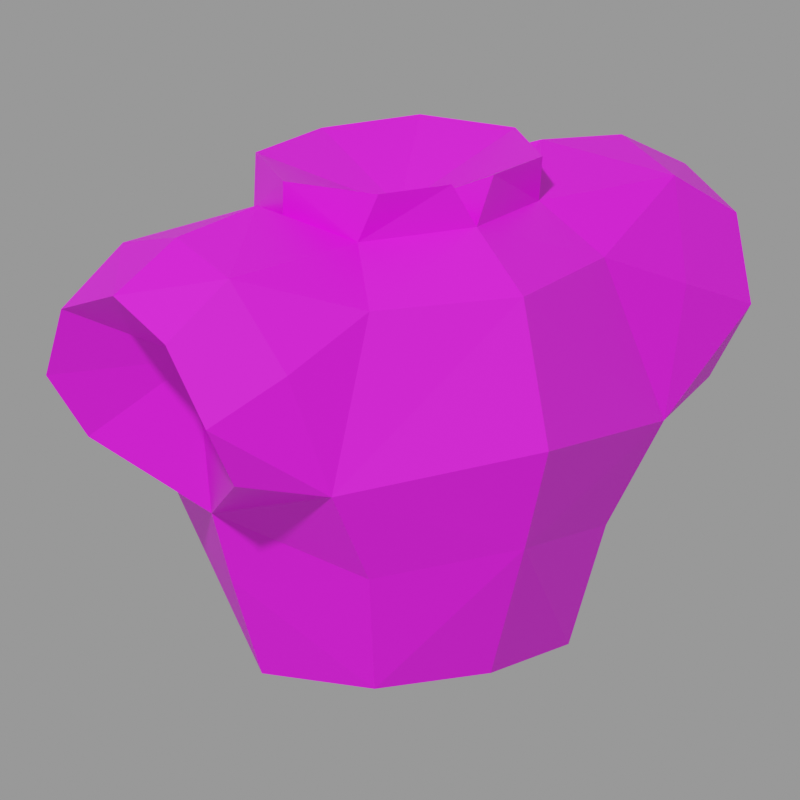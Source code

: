 # Source: armor.mdl.blend  (saved by Blender 4.5.90; exported with 4.5.12 LTS)
import bpy
from mathutils import Matrix  # noqa: F401  (used for matrix-valued properties, if any)

bpy.ops.wm.read_factory_settings(use_empty=True)
scene = bpy.context.scene
scene.name = 'Empty'

# ---- images (referenced by path relative to the original .blend; pixels are not part of the script)
import os
ASSET_DIR = os.environ.get("B2B_ASSET_DIR", "")  # directory of the original .blend (textures are referenced by path, not embedded)
HERE = os.path.dirname(os.path.abspath(__file__))  # packed textures are extracted next to this script under _unpacked/

def load_image(name, relpath, width, height, colorspace="sRGB"):
    """Load a texture the original file referenced (path relative to the .blend, or extracted next to this script)."""
    p = next((c for c in (os.path.join(HERE, relpath), os.path.join(ASSET_DIR, relpath)) if relpath and os.path.exists(c)), "")
    if p:
        img = bpy.data.images.load(p, check_existing=True)
        img.name = name
    else:  # same state as the original file: an image datablock whose file is absent (Cycles renders it pink)
        img = bpy.data.images.new(name, width, height)
        img.source = "FILE"
        img.filepath = "//" + (relpath or name)
    img.colorspace_settings.name = colorspace
    return img
img_armor_mdl_0_png = load_image('armor.mdl.0.png', 'textures/armor.mdl.0.png', 1024, 1024, 'sRGB')
img_armor_mdl_1_png = load_image('armor.mdl.1.png', 'textures/armor.mdl.1.png', 1024, 1024, 'sRGB')
img_armor_mdl_2_png = load_image('armor.mdl.2.png', 'textures/armor.mdl.2.png', 1024, 1024, 'sRGB')

# ---- materials (node trees are filled in below, after node groups)
mat_skin0 = bpy.data.materials.new('skin0')
mat_skin1 = bpy.data.materials.new('skin1')
mat_skin2 = bpy.data.materials.new('skin2')

# ---- material node trees
mat_skin0.use_nodes = True; mat_skin0.node_tree.nodes.clear()
_N = mat_skin0.node_tree.nodes; _L = mat_skin0.node_tree.links
n0 = _N.new('ShaderNodeBsdfPrincipled'); n0.name = 'Principled BSDF'; n0.location = (-468, 210)
n1 = _N.new('ShaderNodeOutputMaterial'); n1.name = 'Material Output'; n1.location = (-68, 210)
n2 = _N.new('ShaderNodeTexImage'); n2.name = 'Image Texture'; n2.location = (-782, 192)
n2.image = img_armor_mdl_0_png
n2.interpolation = 'Closest'
_L.new(n0.outputs[0], n1.inputs[0])
_L.new(n2.outputs[0], n0.inputs[0])
n1.is_active_output = True
mat_skin1.use_nodes = True; mat_skin1.node_tree.nodes.clear()
_N = mat_skin1.node_tree.nodes; _L = mat_skin1.node_tree.links
n0 = _N.new('ShaderNodeBsdfPrincipled'); n0.name = 'Principled BSDF'; n0.location = (-158, 156)
n1 = _N.new('ShaderNodeOutputMaterial'); n1.name = 'Material Output'; n1.location = (242, 156)
n2 = _N.new('ShaderNodeTexImage'); n2.name = 'Image Texture'; n2.location = (-472, 137)
n2.image = img_armor_mdl_1_png
n2.interpolation = 'Closest'
_L.new(n0.outputs[0], n1.inputs[0])
_L.new(n2.outputs[0], n0.inputs[0])
n1.is_active_output = True
mat_skin2.use_nodes = True; mat_skin2.node_tree.nodes.clear()
_N = mat_skin2.node_tree.nodes; _L = mat_skin2.node_tree.links
n0 = _N.new('ShaderNodeBsdfPrincipled'); n0.name = 'Principled BSDF'; n0.location = (-200, 100)
n1 = _N.new('ShaderNodeOutputMaterial'); n1.name = 'Material Output'; n1.location = (200, 100)
n2 = _N.new('ShaderNodeTexImage'); n2.name = 'Image Texture'; n2.location = (-514, 82)
n2.image = img_armor_mdl_2_png
n2.interpolation = 'Closest'
_L.new(n0.outputs[0], n1.inputs[0])
_L.new(n2.outputs[0], n0.inputs[0])
n1.is_active_output = True

# ---- cameras
cam_camera = bpy.data.cameras.new('Camera')
cam_camera.type = 'ORTHO'
cam_camera.ortho_scale = 40.0
cam_camera.show_background_images = True

# ---- meshes
me_armor = bpy.data.meshes.new('armor')
me_armor.from_pydata([(9.805, 0.003008, 30.19), (6.908, 7.599, 30.19), (-5.883, 0.003008, 10.0), (-3.859, -6.275, 10.0), (3.045e-07, -8.874, 10.0), (5.709, -6.275, 10.0), (7.219, 0.003008, 10.0), (-6.908, 8.464, 30.19), (-9.599, 0.003008, 30.19), (11.79, 0.003008, 22.58), (-8.823, 0.003008, 16.94), (-5.649, -8.543, 16.11), (4.649e-07, -10.85, 15.23), (6.978, -7.669, 16.25), (9.893, 0.003008, 17.09), (7.783, 10.76, 21.29), (-4.694e-07, 12.13, 18.95), (-6.748, 10.58, 21.3), (-10.43, 0.003008, 22.53), (-6.748, -10.58, 21.3), (-4.713e-07, -12.13, 18.95), (7.783, -10.75, 21.29), (6.978, 7.675, 16.25), (-6.908, -8.458, 30.19), (-6.114, 0.003008, 33.0), (6.908, -7.593, 30.19), (4.619e-07, 10.85, 15.23), (-5.649, 8.549, 16.11), (-4.303, -5.865, 32.72), (2.519e-07, -7.516, 33.0), (3.871, -5.865, 32.77), (6.114, 0.003008, 33.0), (5.709, 6.281, 10.0), (3.055e-07, 8.88, 10.0), (-6.114, 0.003008, 35.4), (-4.836, -5.315, 35.4), (2.519e-07, -7.516, 35.4), (4.836, -5.315, 35.4), (-5.791, -15.36, 22.24), (-3.859, 6.281, 10.0), (2.533e-07, 7.522, 35.4), (5.818, -1.352, 35.4), (-6.341, -17.64, 25.73), (3.045e-07, -18.51, 31.47), (6.272, -17.64, 25.73), (5.722, -15.36, 22.24), (-4.836, 5.321, 35.4), (3.871, 5.871, 32.77), (6.914, -12.91, 27.81), (-6.983, -12.91, 28.21), (0.01219, 0.003009, 32.66), (3.045e-07, -14.41, 33.76), (3.045e-07, -9.208, 34.46), (2.533e-07, 7.522, 33.0), (-4.118, -18.49, 29.85), (4.084, -18.49, 29.85), (4.161, -14.42, 32.55), (-4.196, -14.42, 32.55), (-4.303, 5.871, 32.72), (-0.02146, -13.13, 27.19), (-6.983, 12.91, 28.21), (6.914, 12.91, 27.81), (5.722, 15.37, 22.24), (6.272, 17.64, 25.73), (3.055e-07, 18.52, 31.47), (-6.341, 17.64, 25.73), (5.818, 1.358, 35.4), (-5.791, 15.37, 22.24), (4.836, 5.321, 35.4), (3.055e-07, 14.41, 33.76), (3.055e-07, 9.214, 34.46), (-4.118, 18.49, 29.85), (4.084, 18.49, 29.85), (4.161, 14.43, 32.55), (-4.196, 14.43, 32.55), (-0.02146, 13.13, 27.19)], [(21, 19), (15, 17)], [(47, 1, 73), (12, 5, 13), (3, 10, 2), (65, 71, 75), (61, 1, 15), (14, 5, 6), (4, 11, 3), (16, 62, 15), (69, 74, 70), (14, 21, 13), (20, 11, 12), (47, 70, 53), (58, 74, 7), (12, 13, 20), (19, 10, 11), (69, 70, 73), (18, 19, 8), (71, 74, 64), (47, 73, 70), (64, 74, 69), (7, 74, 60), (71, 60, 74), (1, 0, 15), (3, 11, 10), (42, 19, 38), (31, 25, 0), (61, 15, 63), (19, 42, 49), (46, 58, 24), (21, 20, 13), (28, 8, 23), (7, 60, 17), (36, 28, 29), (31, 0, 1), (30, 41, 37), (30, 36, 29), (35, 24, 28), (40, 53, 58), (58, 7, 8), (22, 26, 16), (38, 19, 20), (65, 67, 17), (17, 60, 65), (23, 19, 49), (49, 42, 54), (54, 43, 57), (43, 51, 57), (51, 43, 56), (55, 56, 43), (56, 55, 48), (55, 44, 48), (54, 57, 49), (23, 49, 57), (28, 23, 57), (28, 52, 29), (30, 29, 52), (28, 57, 52), (51, 52, 57), (51, 56, 52), (30, 52, 56), (30, 56, 25), (25, 56, 48), (20, 21, 45), (48, 44, 21), (44, 45, 21), (48, 21, 25), (42, 59, 54), (54, 59, 43), (20, 59, 38), (20, 45, 59), (43, 59, 55), (55, 59, 44), (38, 59, 42), (44, 59, 45), (37, 41, 50), (41, 31, 50), (34, 35, 50), (26, 22, 32), (35, 36, 50), (14, 22, 15), (33, 39, 27), (36, 37, 50), (14, 6, 32), (39, 2, 10), (62, 63, 15), (14, 13, 5), (4, 12, 11), (1, 61, 73), (58, 70, 74), (14, 9, 21), (20, 19, 11), (69, 73, 64), (60, 71, 65), (4, 5, 12), (19, 18, 10), (58, 53, 70), (72, 64, 73), (47, 53, 40), (8, 17, 18), (73, 61, 72), (72, 61, 63), (25, 21, 0), (47, 68, 66), (31, 30, 25), (39, 10, 27), (17, 27, 10), (28, 24, 8), (67, 16, 17), (36, 35, 28), (9, 0, 21), (30, 31, 41), (30, 37, 36), (35, 34, 24), (26, 32, 33), (16, 26, 27), (17, 8, 7), (71, 64, 75), (16, 67, 75), (16, 75, 62), (64, 72, 75), (72, 63, 75), (67, 65, 75), (63, 62, 75), (68, 50, 66), (66, 50, 31), (34, 50, 46), (46, 50, 40), (40, 50, 68), (14, 32, 22), (33, 27, 26), (14, 15, 9), (16, 27, 17), (22, 16, 15), (17, 10, 18), (19, 23, 8), (9, 15, 0), (31, 1, 47), (58, 8, 24), (40, 58, 46), (47, 66, 31), (47, 40, 68), (46, 24, 34), (5, 4, 3), (3, 2, 6), (2, 39, 32), (39, 33, 32), (32, 6, 2), (6, 5, 3)])
_uv = me_armor.uv_layers.new(name='UVMap')
_uv.uv.foreach_set('vector', [0.205, 0.755, 0.18, 0.81, 0.1, 0.755, 0.085, 0.44, 0.045, 0.325, 0.13, 0.345, 0.74, 0.33, 0.64, 0.24, 0.735, 0.24, 0.975, 0.7, 0.935, 0.755, 0.88, 0.685, 0.105, 0.825, 0.18, 0.81, 0.11, 0.915, 0.145, 0.24, 0.045, 0.325, 0.05, 0.24, 0.765, 0.395, 0.655, 0.355, 0.74, 0.33, 0.015, 0.985, 0.05, 0.89, 0.11, 0.915, 0.1, 0.705, 0.09, 0.65, 0.165, 0.7, 0.145, 0.24, 0.205, 0.385, 0.13, 0.345, 0.65, 0.46, 0.655, 0.355, 0.695, 0.435, 0.205, 0.755, 0.165, 0.7, 0.195, 0.7, 0.2, 0.635, 0.09, 0.65, 0.165, 0.595, 0.085, 0.44, 0.13, 0.345, 0.13, 0.465, 0.585, 0.38, 0.64, 0.24, 0.655, 0.355, 0.1, 0.705, 0.165, 0.7, 0.1, 0.755, 0.565, 0.24, 0.585, 0.38, 0.475, 0.24, 0.035, 0.645, 0.09, 0.65, 0.04, 0.705, 0.205, 0.755, 0.1, 0.755, 0.165, 0.7, 0.04, 0.705, 0.09, 0.65, 0.1, 0.705, 0.165, 0.595, 0.09, 0.65, 0.1, 0.585, 0.035, 0.645, 0.1, 0.585, 0.09, 0.65, 0.325, 0.14, 0.31, 0.24, 0.205, 0.095, 0.74, 0.33, 0.655, 0.355, 0.64, 0.24, 0.76, 0.585, 0.69, 0.495, 0.75, 0.53, 0.365, 0.24, 0.325, 0.335, 0.31, 0.24, 0.105, 0.825, 0.11, 0.915, 0.035, 0.83, 0.69, 0.495, 0.76, 0.585, 0.69, 0.59, 0.915, 0.225, 0.95, 0.215, 0.945, 0.295, 0.205, 0.385, 0.13, 0.465, 0.13, 0.345, 0.41, 0.32, 0.475, 0.24, 0.465, 0.35, 0.165, 0.595, 0.1, 0.585, 0.09, 0.49, 0.915, 0.435, 0.95, 0.375, 0.945, 0.435, 0.365, 0.24, 0.31, 0.24, 0.325, 0.14, 0.95, 0.49, 0.92, 0.56, 0.915, 0.505, 0.95, 0.49, 0.915, 0.435, 0.945, 0.435, 0.915, 0.365, 0.945, 0.295, 0.95, 0.375, 0.915, 0.155, 0.945, 0.155, 0.95, 0.215, 0.41, 0.16, 0.465, 0.13, 0.475, 0.24, 0.13, 0.13, 0.085, 0.035, 0.13, 0.01, 0.75, 0.53, 0.69, 0.495, 0.765, 0.43, 0.02, 0.58, 0.04, 0.52, 0.09, 0.49, 0.09, 0.49, 0.1, 0.585, 0.02, 0.58, 0.625, 0.6, 0.69, 0.495, 0.69, 0.59, 0.69, 0.59, 0.76, 0.585, 0.755, 0.65, 0.755, 0.65, 0.75, 0.71, 0.69, 0.655, 0.75, 0.71, 0.685, 0.71, 0.69, 0.655, 0.685, 0.71, 0.75, 0.71, 0.69, 0.76, 0.75, 0.775, 0.69, 0.76, 0.75, 0.71, 0.69, 0.76, 0.75, 0.775, 0.685, 0.83, 0.75, 0.775, 0.75, 0.835, 0.685, 0.83, 0.755, 0.65, 0.69, 0.655, 0.69, 0.59, 0.625, 0.6, 0.69, 0.59, 0.69, 0.655, 0.585, 0.645, 0.625, 0.6, 0.69, 0.655, 0.585, 0.645, 0.625, 0.705, 0.59, 0.705, 0.58, 0.76, 0.59, 0.705, 0.625, 0.705, 0.585, 0.645, 0.69, 0.655, 0.625, 0.705, 0.685, 0.71, 0.625, 0.705, 0.69, 0.655, 0.685, 0.71, 0.69, 0.76, 0.625, 0.705, 0.58, 0.76, 0.625, 0.705, 0.69, 0.76, 0.58, 0.76, 0.69, 0.76, 0.605, 0.815, 0.605, 0.815, 0.69, 0.76, 0.685, 0.83, 0.765, 0.99, 0.675, 0.92, 0.74, 0.895, 0.685, 0.83, 0.75, 0.835, 0.675, 0.92, 0.75, 0.835, 0.74, 0.895, 0.675, 0.92, 0.685, 0.83, 0.675, 0.92, 0.605, 0.815, 0.785, 0.915, 0.88, 0.905, 0.82, 0.97, 0.82, 0.97, 0.88, 0.905, 0.88, 0.99, 0.88, 0.8, 0.88, 0.905, 0.795, 0.855, 0.88, 0.8, 0.965, 0.855, 0.88, 0.905, 0.88, 0.99, 0.88, 0.905, 0.94, 0.97, 0.94, 0.97, 0.88, 0.905, 0.98, 0.915, 0.795, 0.855, 0.88, 0.905, 0.785, 0.915, 0.98, 0.915, 0.88, 0.905, 0.965, 0.855, 0.32, 0.835, 0.365, 0.81, 0.405, 0.89, 0.365, 0.81, 0.405, 0.81, 0.405, 0.89, 0.405, 0.975, 0.335, 0.96, 0.405, 0.89, 0.085, 0.035, 0.13, 0.13, 0.045, 0.15, 0.335, 0.96, 0.3, 0.9, 0.405, 0.89, 0.145, 0.24, 0.13, 0.13, 0.205, 0.095, 0.765, 0.085, 0.74, 0.15, 0.655, 0.125, 0.3, 0.9, 0.32, 0.835, 0.405, 0.89, 0.145, 0.24, 0.05, 0.24, 0.045, 0.15, 0.74, 0.15, 0.735, 0.24, 0.64, 0.24, 0.05, 0.89, 0.035, 0.83, 0.11, 0.915, 0.145, 0.24, 0.13, 0.345, 0.045, 0.325, 0.765, 0.395, 0.695, 0.435, 0.655, 0.355, 0.18, 0.81, 0.105, 0.825, 0.1, 0.755, 0.2, 0.635, 0.165, 0.7, 0.09, 0.65, 0.145, 0.24, 0.22, 0.24, 0.205, 0.385, 0.65, 0.46, 0.585, 0.38, 0.655, 0.355, 0.1, 0.705, 0.1, 0.755, 0.04, 0.705, 0.1, 0.585, 0.035, 0.645, 0.02, 0.58, 0.015, 0.405, 0.045, 0.325, 0.085, 0.44, 0.585, 0.38, 0.565, 0.24, 0.64, 0.24, 0.2, 0.635, 0.195, 0.7, 0.165, 0.7, 0.04, 0.765, 0.04, 0.705, 0.1, 0.755, 0.95, 0.1, 0.945, 0.155, 0.915, 0.155, 0.475, 0.24, 0.585, 0.095, 0.565, 0.24, 0.1, 0.755, 0.105, 0.825, 0.04, 0.765, 0.04, 0.765, 0.105, 0.825, 0.035, 0.83, 0.325, 0.335, 0.205, 0.385, 0.31, 0.24, 0.95, 0.1, 0.915, 0.085, 0.92, 0.03, 0.365, 0.24, 0.38, 0.32, 0.325, 0.335, 0.74, 0.15, 0.64, 0.24, 0.655, 0.125, 0.585, 0.095, 0.655, 0.125, 0.64, 0.24, 0.41, 0.32, 0.42, 0.24, 0.475, 0.24, 0.04, 0.52, 0.015, 0.425, 0.09, 0.49, 0.915, 0.435, 0.915, 0.365, 0.95, 0.375, 0.22, 0.24, 0.31, 0.24, 0.205, 0.385, 0.95, 0.49, 0.955, 0.575, 0.92, 0.56, 0.95, 0.49, 0.915, 0.505, 0.915, 0.435, 0.915, 0.365, 0.915, 0.295, 0.945, 0.295, 0.085, 0.035, 0.045, 0.15, 0.015, 0.07, 0.65, 0.02, 0.695, 0.045, 0.655, 0.125, 0.585, 0.095, 0.475, 0.24, 0.465, 0.13, 0.935, 0.755, 0.88, 0.77, 0.88, 0.685, 0.88, 0.585, 0.965, 0.64, 0.88, 0.685, 0.88, 0.585, 0.88, 0.685, 0.79, 0.64, 0.88, 0.77, 0.82, 0.755, 0.88, 0.685, 0.82, 0.755, 0.78, 0.7, 0.88, 0.685, 0.965, 0.64, 0.975, 0.7, 0.88, 0.685, 0.78, 0.7, 0.79, 0.64, 0.88, 0.685, 0.485, 0.835, 0.405, 0.89, 0.44, 0.81, 0.44, 0.81, 0.405, 0.89, 0.405, 0.81, 0.405, 0.975, 0.405, 0.89, 0.475, 0.96, 0.475, 0.96, 0.405, 0.89, 0.505, 0.9, 0.505, 0.9, 0.405, 0.89, 0.485, 0.835, 0.145, 0.24, 0.045, 0.15, 0.13, 0.13, 0.765, 0.085, 0.655, 0.125, 0.695, 0.045, 0.145, 0.24, 0.205, 0.095, 0.22, 0.24, 0.65, 0.02, 0.655, 0.125, 0.585, 0.095, 0.13, 0.13, 0.13, 0.01, 0.205, 0.095, 0.585, 0.095, 0.64, 0.24, 0.565, 0.24, 0.585, 0.38, 0.465, 0.35, 0.475, 0.24, 0.22, 0.24, 0.205, 0.095, 0.31, 0.24, 0.365, 0.24, 0.325, 0.14, 0.38, 0.155, 0.41, 0.16, 0.475, 0.24, 0.42, 0.24, 0.915, 0.155, 0.95, 0.215, 0.915, 0.225, 0.95, 0.1, 0.92, 0.03, 0.955, 0.02, 0.95, 0.1, 0.915, 0.155, 0.915, 0.085, 0.915, 0.225, 0.945, 0.295, 0.915, 0.295, 0.485, 0.635, 0.52, 0.71, 0.485, 0.77, 0.485, 0.77, 0.405, 0.79, 0.405, 0.615, 0.405, 0.79, 0.32, 0.77, 0.32, 0.64, 0.32, 0.77, 0.285, 0.71, 0.32, 0.64, 0.32, 0.64, 0.405, 0.615, 0.405, 0.79, 0.405, 0.615, 0.485, 0.635, 0.485, 0.77])
me_armor.materials.append(mat_skin0)
me_armor.materials.append(mat_skin1)
me_armor.materials.append(mat_skin2)
me_armor.use_remesh_preserve_volume = False
me_armor.use_remesh_preserve_attributes = False
me_armor.use_mirror_vertex_groups = False
me_armor.update()

# ---- objects
ob_armor = bpy.data.objects.new('armor', me_armor)
ob_camera = bpy.data.objects.new('Camera', cam_camera)

# ---- transforms, parenting, visibility, modifiers, constraints
ob_armor.location = (0.0, 0.0, 0.0)
ob_armor.lock_rotations_4d = False
ob_armor.empty_display_type = 'ARROWS'
ob_armor.lineart.crease_threshold = 0.0
ob_camera.location = (21.11, -17.28, 30.61)
ob_camera.rotation_euler = (1.285, 8.221e-08, 0.8831)

# ---- collection membership
scene.collection.objects.link(ob_armor)
scene.collection.objects.link(ob_camera)

# ---- scene / render settings (as saved in the file)
scene.camera = ob_camera
scene.frame_start = 1; scene.frame_end = 250; scene.frame_set(1)
scene.render.engine = 'CYCLES'
scene.render.image_settings.exr_codec = 'NONE'
scene.render.resolution_x = 16
scene.render.resolution_y = 16
scene.render.simplify_subdivision_render = 0
scene.render.simplify_child_particles_render = 0.0
scene.eevee.use_shadows = False
scene.eevee.ray_tracing_options.trace_max_roughness = 0.0
scene.view_settings.view_transform = 'Filmic'
bpy.context.view_layer.update()

# ---- added for rendering (the .blend has no usable light): sun + grey world if the file has none
light_auto_sun = bpy.data.lights.new('AutoSun', 'SUN')
light_auto_sun.energy = 3.0
light_auto_sun.angle = 0.0523599
ob_auto_sun = bpy.data.objects.new('AutoSun', light_auto_sun)
scene.collection.objects.link(ob_auto_sun)
ob_auto_sun.rotation_euler = (0.872665, 0.174533, 0.523599)
if scene.world is None:
    world_auto = bpy.data.worlds.new('AutoWorld')
    world_auto.color = (0.3, 0.3, 0.3)
    scene.world = world_auto
bpy.context.view_layer.update()
